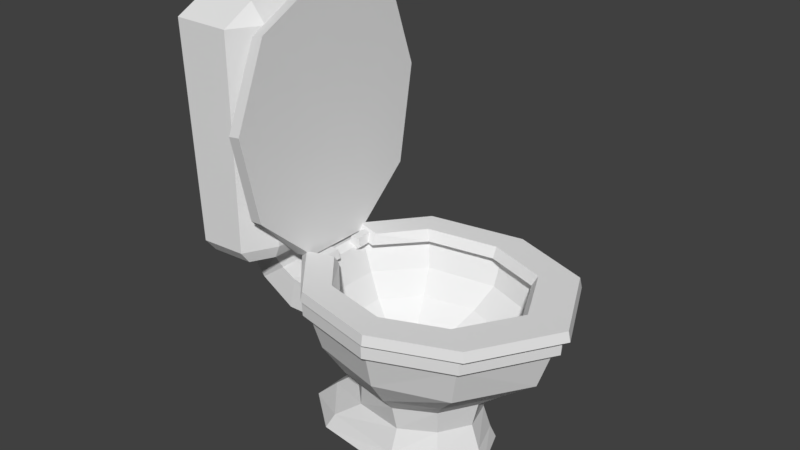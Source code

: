 # Source: toilet.blend  (saved by Blender 2.78.0; exported with 4.5.12 LTS)
import bpy
from mathutils import Matrix  # noqa: F401  (used for matrix-valued properties, if any)

bpy.ops.wm.read_factory_settings(use_empty=True)
scene = bpy.context.scene
scene.name = 'Scene'

# ---- collections
col_collection_1 = bpy.data.collections.new('Collection 1'); scene.collection.children.link(col_collection_1)

# ---- world
world_world = bpy.data.worlds.new('World'); scene.world = world_world
world_world.color = (0.05088, 0.05088, 0.05088)
world_world.use_sun_shadow = False
world_world.sun_shadow_jitter_overblur = 0.0
world_world.cycles.sampling_method = 'MANUAL'

# ---- meshes
me_circle = bpy.data.meshes.new('Circle')
me_circle.from_pydata([(0.1469, 0.4174, 0.6079), (-0.2179, 0.3544, 0.6066), (-0.4189, 0.1284, 0.6075), (-0.4189, -0.128, 0.6082), (-0.2038, -0.356, 0.6084), (0.1235, -0.4267, 0.6094), (0.4207, -0.3031, 0.6105), (0.4418, -0.3205, 0.6186), (0.6028, -6.512e-06, 0.6105), (0.4534, 0.3101, 0.6105), (0.1317, 0.3804, 0.4566), (-0.2011, 0.3247, 0.4611), (-0.3831, 0.1201, 0.4615), (-0.3831, -0.1104, 0.4623), (-0.1873, -0.3163, 0.4635), (0.1088, -0.381, 0.4592), (0.3786, -0.2696, 0.4506), (0.1275, -0.4513, 0.6186), (0.5459, 0.001982, 0.4487), (0.4125, 0.2819, 0.4484), (0.1088, 0.2867, 0.3325), (-0.1568, 0.2491, 0.334), (-0.2967, 0.08999, 0.3343), (-0.2967, -0.08385, 0.3345), (-0.1429, -0.2452, 0.3348), (0.08562, -0.29, 0.3333), (0.2722, -0.1917, 0.3306), (-0.2189, -0.3773, 0.618), (0.3833, 0.008238, 0.3218), (0.2978, 0.2052, 0.328), (0.09439, 0.2146, 0.2584), (-0.1208, 0.1904, 0.2596), (-0.2325, 0.06558, 0.2523), (-0.2325, -0.06558, 0.2523), (-0.1068, -0.1927, 0.2595), (0.07101, -0.2239, 0.2585), (0.2184, -0.139, 0.2565), (-0.4464, -0.1356, 0.6181), (0.3013, 0.001335, 0.2556), (0.2511, 0.146, 0.254), (0.09843, 0.192, 0.1532), (-0.1424, 0.1722, 0.1565), (-0.2487, 0.05862, 0.1853), (-0.2487, -0.05862, 0.1853), (-0.1284, -0.1745, 0.1568), (0.07505, -0.2014, 0.154), (0.2058, -0.1207, 0.1522), (-0.4464, 0.1357, 0.6178), (0.2775, -0.0006123, 0.1524), (0.2385, 0.1277, 0.1501), (0.09439, 0.2223, 0.05171), (-0.2612, 0.1967, 0.06248), (-0.3555, 0.06797, 0.09511), (-0.3555, -0.06797, 0.09511), (-0.2472, -0.199, 0.06297), (0.07101, -0.2317, 0.05194), (0.2241, -0.1452, 0.05076), (-0.2337, 0.3749, 0.617), (0.3109, 0.001709, 0.05021), (0.2568, 0.1522, 0.04965), (0.09035, 0.2472, -0.007428), (-0.2931, 0.2168, -0.001882), (-0.4556, 0.07566, 6.683e-05), (-0.4556, -0.07566, 6.683e-05), (-0.2791, -0.2191, -0.001882), (0.06697, -0.2565, -0.007403), (0.2384, -0.1653, -0.007637), (0.1523, 0.4415, 0.618), (0.3376, 0.00377, -0.007723), (0.2712, 0.1724, -0.007727), (0.6344, 2.306e-05, 0.6186), (0.4764, 0.3279, 0.6186), (0.4439, -0.3222, 0.6771), (0.1279, -0.4537, 0.6771), (-0.2204, -0.3794, 0.6771), (-0.4492, -0.1363, 0.6771), (-0.4492, 0.1364, 0.6771), (-0.2353, 0.377, 0.6771), (0.1528, 0.4439, 0.6771), (0.6376, 2.603e-05, 0.6771), (0.4787, 0.3297, 0.6771), (0.4012, -0.2869, 0.6868), (0.1198, -0.404, 0.6868), (-0.1903, -0.3378, 0.6867), (-0.394, -0.1214, 0.6867), (-0.394, 0.1214, 0.6866), (-0.2036, 0.3356, 0.6864), (0.142, 0.3951, 0.6868), (0.5735, -3.392e-05, 0.6868), (0.4322, 0.2935, 0.6868), (0.3712, -0.2622, 0.6758), (0.1142, -0.3692, 0.6752), (-0.1692, -0.3087, 0.6743), (-0.3553, -0.111, 0.6739), (-0.3553, 0.1109, 0.6736), (-0.1813, 0.3065, 0.6734), (0.1344, 0.3609, 0.6744), (0.5287, -7.593e-05, 0.6759), (0.3995, 0.2681, 0.6758), (0.3384, -0.2322, 0.5473), (0.106, -0.3263, 0.5526), (-0.1481, -0.2705, 0.5558), (-0.3144, -0.09317, 0.5556), (-0.3144, 0.1053, 0.5552), (-0.1589, 0.2803, 0.5545), (0.1242, 0.3293, 0.5511), (0.4827, 0.00312, 0.5466), (0.3645, 0.246, 0.5459), (0.2456, -0.1719, 0.45), (0.06539, -0.2469, 0.4541), (-0.1332, -0.2045, 0.4553), (-0.2637, -0.06592, 0.4553), (-0.2637, 0.0896, 0.4553), (-0.1417, 0.2268, 0.4552), (0.07957, 0.2649, 0.4541), (0.356, 0.01184, 0.4464), (0.2654, 0.1998, 0.449), (0.1313, -0.1216, 0.3832), (0.03004, -0.1682, 0.3793), (-0.1011, -0.1387, 0.3782), (-0.1871, -0.04745, 0.3788), (-0.1871, 0.05507, 0.3794), (-0.1067, 0.1455, 0.3799), (0.03942, 0.1704, 0.3813), (0.2058, 8.619e-05, 0.3862), (0.1447, 0.1262, 0.3853), (-0.2475, -0.08609, 0.05306), (-0.2436, -0.1126, 0.08737), (-0.2398, -0.09557, 0.1238), (-0.2364, -0.03459, 0.1572), (-0.2364, 0.03383, 0.1572), (-0.2396, 0.09418, 0.1259), (-0.2437, 0.1093, 0.08589), (-0.2503, -0.005255, 0.02796), (-0.248, 0.07746, 0.04866), (0.07081, -0.08817, 0.3091), (0.001097, -0.12, 0.3086), (0.006184, 0.1165, 0.3095), (0.08004, 0.08474, 0.3094), (-0.1414, 0.03573, 0.3084), (-0.08469, 0.09953, 0.3087), (-0.08073, -0.1011, 0.3075), (0.1222, -0.002707, 0.3092), (-0.1414, -0.03662, 0.308), (-0.01841, -0.08115, 0.07967), (0.04571, -0.08207, 0.1748), (-0.06891, -0.1059, 0.1247), (-0.01372, -0.1088, 0.2011), (-0.1167, -0.09032, 0.165), (-0.07805, -0.09379, 0.2292), (-0.1611, -0.03295, 0.203), (-0.1368, -0.0348, 0.249), (-0.1611, 0.03218, 0.203), (-0.1368, 0.03396, 0.249), (-0.1195, 0.08898, 0.1675), (-0.08174, 0.09248, 0.2306), (-0.01066, 0.1055, 0.1995), (-0.06673, 0.1028, 0.1225), (0.01954, -0.005264, 0.04715), (0.08941, -0.004795, 0.1537), (-0.0116, 0.07236, 0.07398), (0.05358, 0.07435, 0.1712), (-0.4557, 0.2591, 1.621), (-0.5226, 0.3856, 1.622), (-0.5174, 0.2591, 1.696), (-0.4482, 0.2591, 0.7729), (-0.5192, 0.2591, 0.6983), (-0.5196, 0.3856, 0.7698), (-0.4693, 0.2591, 0.7214), (-0.5197, 0.3485, 0.7192), (-0.5174, -0.2591, 1.696), (-0.5226, -0.3856, 1.622), (-0.4557, -0.2591, 1.621), (-0.4482, -0.2591, 0.7729), (-0.5196, -0.3856, 0.7698), (-0.5192, -0.2591, 0.6983), (-0.5197, -0.3485, 0.7192), (-0.4693, -0.2591, 0.7214), (-0.8133, 0.2591, 1.622), (-0.7506, 0.2591, 1.694), (-0.7577, 0.3856, 1.623), (-0.6982, 0.2591, 0.6892), (-0.7756, 0.2591, 0.7572), (-0.716, 0.3856, 0.7605), (-0.7476, 0.2591, 0.7078), (-0.7056, 0.3485, 0.7101), (-0.7506, -0.2591, 1.694), (-0.8133, -0.2591, 1.622), (-0.7577, -0.3856, 1.623), (-0.6982, -0.2591, 0.6892), (-0.716, -0.3856, 0.7605), (-0.7756, -0.2591, 0.7572), (-0.7056, -0.3485, 0.7101), (-0.7476, -0.2591, 0.7078), (-0.5357, 0.2043, 0.6825), (-0.5357, -0.2043, 0.6825), (-0.6777, 0.2043, 0.6754), (-0.6777, -0.2043, 0.6754), (-0.5213, 0.1765, 0.6229), (-0.5213, -0.1765, 0.6229), (-0.6312, 0.1765, 0.542), (-0.6312, -0.1765, 0.542), (-0.4606, 0.1765, 0.5906), (-0.4606, -0.1765, 0.5909), (-0.4886, 0.1765, 0.4565), (-0.4886, -0.1765, 0.4567), (-0.3374, 0.1773, 0.5621), (-0.3374, -0.1717, 0.564), (-0.2994, 0.1782, 0.4476), (-0.2994, -0.1653, 0.4493), (0.3466, -0.2422, 0.7244), (0.1066, -0.3412, 0.7244), (-0.1579, -0.2853, 0.7244), (-0.2984, -0.1204, 0.7243), (-0.2984, 0.1205, 0.7242), (-0.1692, 0.2835, 0.7243), (0.1255, 0.3338, 0.7244), (0.4936, 5.867e-05, 0.7244), (0.373, 0.248, 0.7244), (0.462, -0.3264, 0.7244), (0.1418, -0.4597, 0.7244), (-0.2111, -0.3844, 0.7244), (-0.4097, -0.1536, 0.7244), (-0.4097, 0.1536, 0.7244), (-0.2262, 0.382, 0.7244), (0.167, 0.4497, 0.7244), (0.6581, 3.321e-05, 0.7244), (0.4972, 0.3341, 0.7244), (0.3295, -0.2222, 0.6827), (0.1061, -0.3142, 0.6817), (-0.1401, -0.2621, 0.6812), (-0.3017, -0.09195, 0.681), (-0.3018, 0.09892, 0.6808), (-0.1506, 0.2673, 0.6807), (0.1237, 0.3141, 0.6813), (0.4664, 0.003382, 0.6832), (0.3542, 0.2342, 0.6827), (0.4682, -0.3316, 0.6838), (0.143, -0.4669, 0.6838), (-0.2155, -0.3904, 0.6838), (-0.4509, -0.1403, 0.6838), (-0.4509, 0.1404, 0.6838), (-0.2308, 0.388, 0.6838), (0.1686, 0.4568, 0.6838), (0.6675, 4.192e-05, 0.6838), (0.504, 0.3394, 0.6838), (-0.3567, -0.1412, 0.6589), (-0.3565, -0.05513, 0.6577), (-0.3285, -0.1413, 0.68), (-0.3285, -0.05533, 0.679), (-0.3393, -0.1413, 0.7148), (-0.3393, -0.05538, 0.7146), (-0.3742, -0.1413, 0.7149), (-0.3742, -0.05538, 0.7149), (-0.385, -0.1413, 0.6814), (-0.385, -0.05538, 0.6808), (-0.3565, 0.06024, 0.6579), (-0.3567, 0.146, 0.6582), (-0.3285, 0.06011, 0.6792), (-0.3285, 0.146, 0.6795), (-0.3393, 0.06008, 0.7146), (-0.3393, 0.146, 0.7148), (-0.3742, 0.06008, 0.7149), (-0.3742, 0.146, 0.7149), (-0.385, 0.06008, 0.6809), (-0.385, 0.146, 0.6812), (-0.4514, -0.3264, 1.598), (-0.4516, -0.4597, 1.278), (-0.4519, -0.3844, 0.9252), (-0.4516, -0.1612, 0.6984), (-0.4516, 0.146, 0.6984), (-0.4519, 0.382, 0.91), (-0.4516, 0.4497, 1.303), (-0.4512, 3.306e-05, 1.764), (-0.4513, 0.3341, 1.633), (-0.397, -0.3303, 1.612), (-0.3973, -0.4652, 1.288), (-0.3976, -0.389, 0.931), (-0.3981, -0.1344, 0.7002), (-0.3981, 0.1422, 0.7002), (-0.3976, 0.3865, 0.9157), (-0.3973, 0.4551, 1.314), (-0.3969, 4.284e-05, 1.78), (-0.397, 0.3381, 1.648), (-0.6111, 0.05074, 1.695), (-0.6111, -0.05074, 1.695), (-0.6568, 0.05074, 1.695), (-0.6568, -0.05074, 1.695), (-0.6559, 0.04878, 1.731), (-0.612, -0.04878, 1.732), (-0.5807, -2.144e-07, 1.695), (-0.6872, -2.144e-07, 1.695), (-0.612, 0.04878, 1.732), (-0.6559, -0.04878, 1.731), (-0.5828, -2.144e-07, 1.732), (-0.6852, -2.144e-07, 1.731)], [], [(1, 0, 10, 11), (8, 9, 71, 70), (5, 4, 14, 15), (2, 1, 11, 12), (9, 8, 18, 19), (6, 5, 15, 16), (3, 2, 12, 13), (0, 9, 19, 10), (2, 3, 37, 47), (4, 3, 13, 14), (4, 5, 17, 27), (15, 14, 24, 25), (12, 11, 21, 22), (19, 18, 28, 29), (16, 15, 25, 26), (13, 12, 22, 23), (10, 19, 29, 20), (1, 2, 47, 57), (14, 13, 23, 24), (11, 10, 20, 21), (25, 24, 34, 35), (22, 21, 31, 32), (29, 28, 38, 39), (26, 25, 35, 36), (23, 22, 32, 33), (20, 29, 39, 30), (6, 8, 70, 7), (24, 23, 33, 34), (21, 20, 30, 31), (58, 56, 66, 68), (32, 31, 41, 42), (39, 38, 48, 49), (36, 35, 45, 46), (33, 32, 42, 43), (30, 39, 49, 40), (48, 46, 56, 58), (34, 33, 43, 44), (31, 30, 40, 41), (38, 36, 46, 48), (35, 34, 44, 45), (46, 45, 55, 56), (43, 42, 52, 53), (40, 49, 59, 50), (28, 26, 36, 38), (44, 43, 53, 54), (41, 40, 50, 51), (18, 16, 26, 28), (45, 44, 54, 55), (42, 41, 51, 52), (49, 48, 58, 59), (53, 52, 62, 63), (50, 59, 69, 60), (6, 16, 18, 8), (54, 53, 63, 64), (51, 50, 60, 61), (0, 1, 57, 67), (55, 54, 64, 65), (52, 51, 61, 62), (59, 58, 68, 69), (56, 55, 65, 66), (5, 6, 7, 17), (9, 0, 67, 71), (3, 4, 27, 37), (67, 57, 77, 78), (27, 17, 73, 74), (37, 27, 74, 75), (7, 70, 79, 72), (47, 37, 75, 76), (70, 71, 80, 79), (17, 7, 72, 73), (57, 47, 76, 77), (71, 67, 78, 80), (79, 80, 89, 88), (78, 77, 86, 87), (75, 74, 83, 84), (72, 79, 88, 81), (76, 75, 84, 85), (73, 72, 81, 82), (80, 78, 87, 89), (77, 76, 85, 86), (74, 73, 82, 83), (89, 87, 96, 98), (86, 85, 94, 95), (83, 82, 91, 92), (88, 89, 98, 97), (87, 86, 95, 96), (84, 83, 92, 93), (81, 88, 97, 90), (85, 84, 93, 94), (82, 81, 90, 91), (94, 93, 102, 103), (91, 90, 99, 100), (98, 96, 105, 107), (95, 94, 103, 104), (92, 91, 100, 101), (97, 98, 107, 106), (96, 95, 104, 105), (93, 92, 101, 102), (90, 97, 106, 99), (102, 101, 110, 111), (99, 106, 115, 108), (103, 102, 111, 112), (100, 99, 108, 109), (107, 105, 114, 116), (104, 103, 112, 113), (101, 100, 109, 110), (106, 107, 116, 115), (105, 104, 113, 114), (110, 109, 118, 119), (115, 116, 125, 124), (114, 113, 122, 123), (111, 110, 119, 120), (108, 115, 124, 117), (112, 111, 120, 121), (109, 108, 117, 118), (116, 114, 123, 125), (113, 112, 121, 122), (135, 142, 159, 145), (160, 157, 132, 134), (154, 152, 130, 131), (148, 146, 127, 128), (157, 154, 131, 132), (150, 148, 128, 129), (146, 144, 126, 127), (152, 150, 129, 130), (136, 135, 145, 147), (140, 139, 153, 155), (141, 136, 147, 149), (158, 160, 134, 133), (137, 140, 155, 156), (143, 141, 149, 151), (142, 138, 161, 159), (138, 137, 156, 161), (139, 143, 151, 153), (121, 120, 143, 139), (117, 124, 142, 135), (120, 119, 141, 143), (123, 122, 140, 137), (124, 125, 138, 142), (119, 118, 136, 141), (122, 121, 139, 140), (125, 123, 137, 138), (118, 117, 135, 136), (157, 160, 161, 156), (160, 158, 159, 161), (158, 144, 145, 159), (144, 146, 147, 145), (146, 148, 149, 147), (148, 150, 151, 149), (150, 152, 153, 151), (152, 154, 155, 153), (154, 157, 156, 155), (144, 158, 133, 126), (186, 170, 285, 287), (175, 189, 197, 195), (191, 187, 178, 182), (174, 171, 188, 190), (165, 162, 172, 173), (164, 162, 163), (174, 176, 177, 173), (166, 169, 168), (171, 172, 170), (183, 185, 184, 182), (175, 177, 176), (179, 180, 178), (181, 184, 185), (191, 193, 192, 190), (187, 188, 186), (186, 188, 171, 170), (189, 192, 193), (165, 167, 163, 162), (175, 166, 168, 177), (177, 168, 165, 173), (166, 181, 185, 169), (169, 185, 183, 167), (189, 175, 176, 192), (192, 176, 174, 190), (182, 178, 180, 183), (187, 191, 190, 188), (163, 180, 179, 164), (170, 172, 162, 164), (173, 172, 171, 174), (181, 189, 193, 184), (184, 193, 191, 182), (178, 187, 186, 179), (183, 180, 163, 167), (197, 196, 200, 201), (166, 175, 195, 194), (189, 181, 196, 197), (181, 166, 194, 196), (199, 201, 205, 203), (196, 194, 198, 200), (195, 197, 201, 199), (194, 195, 199, 198), (203, 205, 209, 207), (198, 199, 203, 202), (201, 200, 204, 205), (200, 198, 202, 204), (208, 206, 207, 209), (202, 203, 207, 206), (205, 204, 208, 209), (204, 202, 206, 208), (211, 212, 221, 220), (218, 217, 226, 227), (215, 216, 225, 224), (212, 213, 222, 221), (217, 210, 219, 226), (210, 211, 220, 219), (216, 218, 227, 225), (214, 215, 224, 223), (229, 238, 239, 230), (236, 245, 244, 235), (233, 242, 243, 234), (230, 239, 240, 231), (235, 244, 237, 228), (228, 237, 238, 229), (234, 243, 245, 236), (232, 241, 242, 233), (222, 240, 239, 221), (214, 232, 233, 215), (216, 234, 236, 218), (222, 213, 231, 240), (215, 233, 234, 216), (218, 236, 235, 217), (224, 242, 241, 223), (227, 245, 243, 225), (217, 235, 228, 210), (225, 243, 242, 224), (226, 244, 245, 227), (210, 228, 229, 211), (219, 237, 244, 226), (211, 229, 230, 212), (220, 238, 237, 219), (212, 230, 231, 213), (221, 239, 238, 220), (223, 241, 232, 214), (246, 247, 249, 248), (248, 249, 251, 250), (250, 251, 253, 252), (249, 247, 255, 253, 251), (252, 253, 255, 254), (254, 255, 247, 246), (246, 248, 250, 252, 254), (256, 257, 259, 258), (258, 259, 261, 260), (260, 261, 263, 262), (259, 257, 265, 263, 261), (262, 263, 265, 264), (264, 265, 257, 256), (256, 258, 260, 262, 264), (269, 278, 277, 268), (271, 280, 279, 270), (274, 283, 281, 272), (272, 281, 280, 271), (273, 282, 283, 274), (266, 275, 282, 273), (267, 276, 275, 266), (268, 277, 276, 267), (278, 269, 270, 279), (276, 277, 278, 279, 280, 281, 283, 282, 275), (268, 267, 266, 273, 274, 272, 271, 270, 269), (167, 165, 168, 169), (284, 286, 288, 292), (291, 287, 293, 295), (292, 288, 295, 294), (294, 295, 293, 289), (285, 290, 294, 289), (286, 291, 295, 288), (290, 284, 292, 294), (287, 285, 289, 293), (170, 164, 179, 186, 287, 291, 286, 284, 290, 285)])
me_circle.use_remesh_preserve_volume = False
me_circle.use_remesh_preserve_attributes = False
me_circle.use_mirror_vertex_groups = False
me_circle.update()

# ---- objects
ob_circle = bpy.data.objects.new('Circle', me_circle)

# ---- transforms, parenting, visibility, modifiers, constraints
ob_circle.location = (0.0, 0.0, 0.0)
ob_circle.lineart.crease_threshold = 0.0

# ---- collection membership
col_collection_1.objects.link(ob_circle)

# ---- scene / render settings (as saved in the file)
scene.frame_start = 1; scene.frame_end = 250; scene.frame_set(1)
scene.render.engine = 'BLENDER_EEVEE_NEXT'
scene.render.resolution_percentage = 50
scene.render.dither_intensity = 0.0
scene.cycles.use_denoising = False
scene.cycles.samples = 128
scene.cycles.sampling_pattern = 'TABULATED_SOBOL'
scene.cycles.light_sampling_threshold = 0.0
scene.cycles.use_adaptive_sampling = False
scene.cycles.use_light_tree = False
scene.cycles.blur_glossy = 0.0
scene.cycles.sample_clamp_indirect = 0.0
scene.view_settings.view_transform = 'Standard'
bpy.context.view_layer.update()

# ---- added for rendering (the .blend has no active camera and no usable light): camera, sun
cam_auto = bpy.data.cameras.new('AutoCamera')
cam_auto.lens = 50.0
cam_auto.sensor_width = 36.0
cam_auto.clip_end = 1000.0
ob_auto_camera = bpy.data.objects.new('AutoCamera', cam_auto)
scene.collection.objects.link(ob_auto_camera)
ob_auto_camera.location = (2.23878, -2.7791, 2.7356)
ob_auto_camera.rotation_euler = (1.09748, -7.21219e-08, 0.694738)
scene.camera = ob_auto_camera
light_auto_sun = bpy.data.lights.new('AutoSun', 'SUN')
light_auto_sun.energy = 3.0
light_auto_sun.angle = 0.0523599
ob_auto_sun = bpy.data.objects.new('AutoSun', light_auto_sun)
scene.collection.objects.link(ob_auto_sun)
ob_auto_sun.rotation_euler = (0.872665, 0.174533, 0.523599)
bpy.context.view_layer.update()
